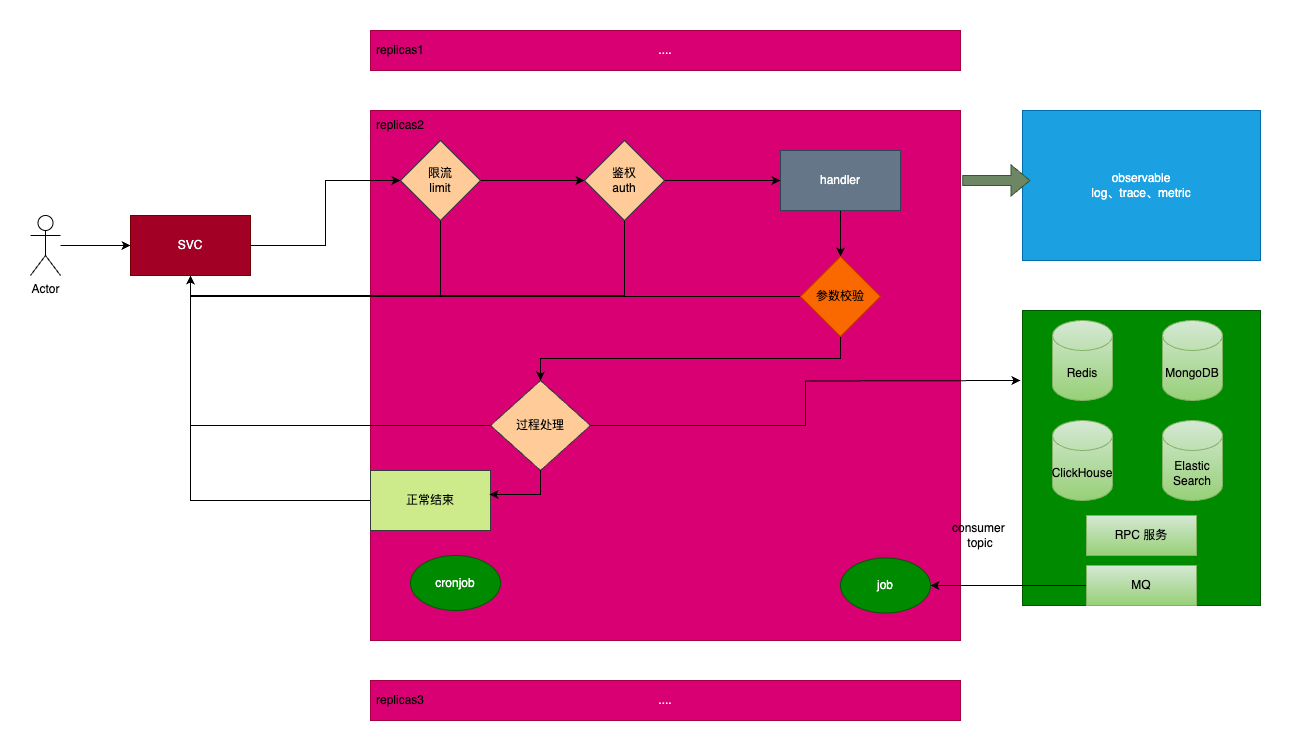

The diagram above was exported from draw.io. Its source (the exported page's mxGraphModel, read from the mxfile embedded in the PNG):
<mxGraphModel dx="2074" dy="1129" grid="1" gridSize="10" guides="1" tooltips="1" connect="1" arrows="1" fold="1" page="1" pageScale="1" pageWidth="827" pageHeight="1169" math="0" shadow="0">
  <root>
    <mxCell id="0" />
    <mxCell id="1" parent="0" />
    <mxCell id="u2Ite79Ls7eD2hQgwkKf-24" value="" style="rounded=0;whiteSpace=wrap;html=1;align=center;verticalAlign=middle;fontFamily=Helvetica;fontSize=12;fillColor=#008a00;fontColor=#ffffff;strokeColor=#005700;" vertex="1" parent="1">
      <mxGeometry x="1132" y="620" width="238" height="295" as="geometry" />
    </mxCell>
    <mxCell id="Hda7ok0zlHfC7x-v4h4N-3" style="edgeStyle=orthogonalEdgeStyle;rounded=0;orthogonalLoop=1;jettySize=auto;html=1;entryX=0;entryY=0.5;entryDx=0;entryDy=0;" parent="1" source="Hda7ok0zlHfC7x-v4h4N-1" target="Hda7ok0zlHfC7x-v4h4N-2" edge="1">
      <mxGeometry relative="1" as="geometry" />
    </mxCell>
    <mxCell id="Hda7ok0zlHfC7x-v4h4N-1" value="Actor" style="shape=umlActor;verticalLabelPosition=bottom;verticalAlign=top;html=1;outlineConnect=0;" parent="1" vertex="1">
      <mxGeometry x="140" y="525" width="30" height="60" as="geometry" />
    </mxCell>
    <mxCell id="Hda7ok0zlHfC7x-v4h4N-2" value="SVC" style="rounded=0;whiteSpace=wrap;html=1;fillColor=#a20025;fontColor=#ffffff;strokeColor=#6F0000;" parent="1" vertex="1">
      <mxGeometry x="240" y="525" width="120" height="60" as="geometry" />
    </mxCell>
    <mxCell id="Hda7ok0zlHfC7x-v4h4N-4" value="...." style="rounded=0;whiteSpace=wrap;html=1;fillColor=#d80073;strokeColor=#A50040;fontColor=#ffffff;" parent="1" vertex="1">
      <mxGeometry x="480" y="340" width="590" height="40" as="geometry" />
    </mxCell>
    <mxCell id="Hda7ok0zlHfC7x-v4h4N-5" value="replicas1" style="text;html=1;align=center;verticalAlign=middle;whiteSpace=wrap;rounded=0;" parent="1" vertex="1">
      <mxGeometry x="480" y="345" width="60" height="30" as="geometry" />
    </mxCell>
    <mxCell id="Hda7ok0zlHfC7x-v4h4N-7" value="" style="rounded=0;whiteSpace=wrap;html=1;fillColor=#d80073;strokeColor=#A50040;fontColor=#ffffff;" parent="1" vertex="1">
      <mxGeometry x="480" y="420" width="590" height="530" as="geometry" />
    </mxCell>
    <mxCell id="u2Ite79Ls7eD2hQgwkKf-1" value="replicas2" style="text;html=1;align=center;verticalAlign=middle;whiteSpace=wrap;rounded=0;" vertex="1" parent="1">
      <mxGeometry x="480" y="420" width="60" height="30" as="geometry" />
    </mxCell>
    <mxCell id="u2Ite79Ls7eD2hQgwkKf-5" style="edgeStyle=orthogonalEdgeStyle;rounded=0;orthogonalLoop=1;jettySize=auto;html=1;entryX=0.5;entryY=1;entryDx=0;entryDy=0;fontFamily=Helvetica;fontSize=12;fontColor=default;exitX=0.5;exitY=1;exitDx=0;exitDy=0;" edge="1" parent="1" source="u2Ite79Ls7eD2hQgwkKf-2" target="Hda7ok0zlHfC7x-v4h4N-2">
      <mxGeometry relative="1" as="geometry" />
    </mxCell>
    <mxCell id="u2Ite79Ls7eD2hQgwkKf-8" style="edgeStyle=orthogonalEdgeStyle;rounded=0;orthogonalLoop=1;jettySize=auto;html=1;entryX=0;entryY=0.5;entryDx=0;entryDy=0;fontFamily=Helvetica;fontSize=12;fontColor=default;" edge="1" parent="1" source="u2Ite79Ls7eD2hQgwkKf-2" target="u2Ite79Ls7eD2hQgwkKf-7">
      <mxGeometry relative="1" as="geometry" />
    </mxCell>
    <mxCell id="u2Ite79Ls7eD2hQgwkKf-2" value="限流&lt;div&gt;limit&lt;/div&gt;" style="rhombus;whiteSpace=wrap;html=1;rounded=0;align=center;verticalAlign=middle;fontFamily=Helvetica;fontSize=12;fillColor=#ffcc99;strokeColor=#36393d;" vertex="1" parent="1">
      <mxGeometry x="510" y="450" width="80" height="80" as="geometry" />
    </mxCell>
    <mxCell id="u2Ite79Ls7eD2hQgwkKf-3" style="edgeStyle=orthogonalEdgeStyle;rounded=0;orthogonalLoop=1;jettySize=auto;html=1;fontFamily=Helvetica;fontSize=12;fontColor=default;" edge="1" parent="1" source="Hda7ok0zlHfC7x-v4h4N-2" target="u2Ite79Ls7eD2hQgwkKf-2">
      <mxGeometry relative="1" as="geometry" />
    </mxCell>
    <mxCell id="u2Ite79Ls7eD2hQgwkKf-12" style="edgeStyle=orthogonalEdgeStyle;rounded=0;orthogonalLoop=1;jettySize=auto;html=1;entryX=0.5;entryY=1;entryDx=0;entryDy=0;fontFamily=Helvetica;fontSize=12;fontColor=default;exitX=0.5;exitY=1;exitDx=0;exitDy=0;" edge="1" parent="1" source="u2Ite79Ls7eD2hQgwkKf-7" target="Hda7ok0zlHfC7x-v4h4N-2">
      <mxGeometry relative="1" as="geometry" />
    </mxCell>
    <mxCell id="u2Ite79Ls7eD2hQgwkKf-16" style="edgeStyle=orthogonalEdgeStyle;rounded=0;orthogonalLoop=1;jettySize=auto;html=1;entryX=0;entryY=0.5;entryDx=0;entryDy=0;fontFamily=Helvetica;fontSize=12;fontColor=default;" edge="1" parent="1" source="u2Ite79Ls7eD2hQgwkKf-7" target="u2Ite79Ls7eD2hQgwkKf-15">
      <mxGeometry relative="1" as="geometry" />
    </mxCell>
    <mxCell id="u2Ite79Ls7eD2hQgwkKf-7" value="鉴权&lt;div&gt;auth&lt;/div&gt;" style="rhombus;whiteSpace=wrap;html=1;rounded=0;align=center;verticalAlign=middle;fontFamily=Helvetica;fontSize=12;fillColor=#ffcc99;strokeColor=#36393d;" vertex="1" parent="1">
      <mxGeometry x="694" y="450" width="80" height="80" as="geometry" />
    </mxCell>
    <mxCell id="u2Ite79Ls7eD2hQgwkKf-18" style="edgeStyle=orthogonalEdgeStyle;rounded=0;orthogonalLoop=1;jettySize=auto;html=1;entryX=0.5;entryY=0;entryDx=0;entryDy=0;fontFamily=Helvetica;fontSize=12;fontColor=default;" edge="1" parent="1" source="u2Ite79Ls7eD2hQgwkKf-15" target="u2Ite79Ls7eD2hQgwkKf-17">
      <mxGeometry relative="1" as="geometry" />
    </mxCell>
    <mxCell id="u2Ite79Ls7eD2hQgwkKf-15" value="handler" style="rounded=0;whiteSpace=wrap;html=1;align=center;verticalAlign=middle;fontFamily=Helvetica;fontSize=12;fillColor=#647687;strokeColor=#314354;fontColor=#ffffff;" vertex="1" parent="1">
      <mxGeometry x="890" y="460" width="120" height="60" as="geometry" />
    </mxCell>
    <mxCell id="u2Ite79Ls7eD2hQgwkKf-19" style="edgeStyle=orthogonalEdgeStyle;rounded=0;orthogonalLoop=1;jettySize=auto;html=1;entryX=0.5;entryY=1;entryDx=0;entryDy=0;fontFamily=Helvetica;fontSize=12;fontColor=default;" edge="1" parent="1" source="u2Ite79Ls7eD2hQgwkKf-17" target="Hda7ok0zlHfC7x-v4h4N-2">
      <mxGeometry relative="1" as="geometry" />
    </mxCell>
    <mxCell id="u2Ite79Ls7eD2hQgwkKf-30" style="edgeStyle=orthogonalEdgeStyle;rounded=0;orthogonalLoop=1;jettySize=auto;html=1;entryX=0.5;entryY=0;entryDx=0;entryDy=0;fontFamily=Helvetica;fontSize=12;fontColor=default;exitX=0.5;exitY=1;exitDx=0;exitDy=0;" edge="1" parent="1" source="u2Ite79Ls7eD2hQgwkKf-17" target="u2Ite79Ls7eD2hQgwkKf-29">
      <mxGeometry relative="1" as="geometry" />
    </mxCell>
    <mxCell id="u2Ite79Ls7eD2hQgwkKf-17" value="参数校验" style="rhombus;whiteSpace=wrap;html=1;rounded=0;align=center;verticalAlign=middle;fontFamily=Helvetica;fontSize=12;fillColor=#fa6800;strokeColor=#C73500;fontColor=#000000;" vertex="1" parent="1">
      <mxGeometry x="910" y="566" width="80" height="80" as="geometry" />
    </mxCell>
    <mxCell id="u2Ite79Ls7eD2hQgwkKf-20" value="MongoDB" style="shape=cylinder3;whiteSpace=wrap;html=1;boundedLbl=1;backgroundOutline=1;size=15;rounded=0;align=center;verticalAlign=middle;fontFamily=Helvetica;fontSize=12;fillColor=#d5e8d4;strokeColor=#82b366;gradientColor=#97d077;" vertex="1" parent="1">
      <mxGeometry x="1272" y="630" width="60" height="80" as="geometry" />
    </mxCell>
    <mxCell id="u2Ite79Ls7eD2hQgwkKf-21" value="Redis" style="shape=cylinder3;whiteSpace=wrap;html=1;boundedLbl=1;backgroundOutline=1;size=15;rounded=0;align=center;verticalAlign=middle;fontFamily=Helvetica;fontSize=12;fillColor=#d5e8d4;strokeColor=#82b366;gradientColor=#97d077;" vertex="1" parent="1">
      <mxGeometry x="1162" y="630" width="60" height="80" as="geometry" />
    </mxCell>
    <mxCell id="u2Ite79Ls7eD2hQgwkKf-25" value="ClickHouse" style="shape=cylinder3;whiteSpace=wrap;html=1;boundedLbl=1;backgroundOutline=1;size=15;rounded=0;align=center;verticalAlign=middle;fontFamily=Helvetica;fontSize=12;fillColor=#d5e8d4;strokeColor=#82b366;gradientColor=#97d077;" vertex="1" parent="1">
      <mxGeometry x="1162" y="730" width="60" height="80" as="geometry" />
    </mxCell>
    <mxCell id="u2Ite79Ls7eD2hQgwkKf-26" value="Elastic Search" style="shape=cylinder3;whiteSpace=wrap;html=1;boundedLbl=1;backgroundOutline=1;size=15;rounded=0;align=center;verticalAlign=middle;fontFamily=Helvetica;fontSize=12;fillColor=#d5e8d4;strokeColor=#82b366;gradientColor=#97d077;" vertex="1" parent="1">
      <mxGeometry x="1272" y="730" width="60" height="80" as="geometry" />
    </mxCell>
    <mxCell id="u2Ite79Ls7eD2hQgwkKf-37" style="edgeStyle=orthogonalEdgeStyle;rounded=0;orthogonalLoop=1;jettySize=auto;html=1;entryX=0.5;entryY=1;entryDx=0;entryDy=0;fontFamily=Helvetica;fontSize=12;fontColor=default;" edge="1" parent="1" source="u2Ite79Ls7eD2hQgwkKf-29" target="Hda7ok0zlHfC7x-v4h4N-2">
      <mxGeometry relative="1" as="geometry" />
    </mxCell>
    <mxCell id="u2Ite79Ls7eD2hQgwkKf-56" style="edgeStyle=orthogonalEdgeStyle;rounded=0;orthogonalLoop=1;jettySize=auto;html=1;fontFamily=Helvetica;fontSize=12;fontColor=default;" edge="1" parent="1" source="u2Ite79Ls7eD2hQgwkKf-29">
      <mxGeometry relative="1" as="geometry">
        <mxPoint x="1130" y="690" as="targetPoint" />
      </mxGeometry>
    </mxCell>
    <mxCell id="u2Ite79Ls7eD2hQgwkKf-29" value="过程处理" style="rhombus;whiteSpace=wrap;html=1;rounded=0;align=center;verticalAlign=middle;fontFamily=Helvetica;fontSize=12;fillColor=#ffcc99;strokeColor=#36393d;" vertex="1" parent="1">
      <mxGeometry x="600" y="690" width="100" height="90" as="geometry" />
    </mxCell>
    <mxCell id="u2Ite79Ls7eD2hQgwkKf-38" style="edgeStyle=orthogonalEdgeStyle;rounded=0;orthogonalLoop=1;jettySize=auto;html=1;entryX=0.5;entryY=1;entryDx=0;entryDy=0;fontFamily=Helvetica;fontSize=12;fontColor=default;" edge="1" parent="1" source="u2Ite79Ls7eD2hQgwkKf-31" target="Hda7ok0zlHfC7x-v4h4N-2">
      <mxGeometry relative="1" as="geometry" />
    </mxCell>
    <mxCell id="u2Ite79Ls7eD2hQgwkKf-31" value="正常结束" style="rounded=0;whiteSpace=wrap;html=1;align=center;verticalAlign=middle;fontFamily=Helvetica;fontSize=12;fillColor=#cdeb8b;strokeColor=#36393d;" vertex="1" parent="1">
      <mxGeometry x="480" y="780" width="120" height="60" as="geometry" />
    </mxCell>
    <mxCell id="u2Ite79Ls7eD2hQgwkKf-33" style="edgeStyle=orthogonalEdgeStyle;rounded=0;orthogonalLoop=1;jettySize=auto;html=1;entryX=0.992;entryY=0.4;entryDx=0;entryDy=0;entryPerimeter=0;fontFamily=Helvetica;fontSize=12;fontColor=default;" edge="1" parent="1" source="u2Ite79Ls7eD2hQgwkKf-29" target="u2Ite79Ls7eD2hQgwkKf-31">
      <mxGeometry relative="1" as="geometry" />
    </mxCell>
    <mxCell id="u2Ite79Ls7eD2hQgwkKf-39" value="RPC 服务" style="rounded=0;whiteSpace=wrap;html=1;align=center;verticalAlign=middle;fontFamily=Helvetica;fontSize=12;fillColor=#d5e8d4;strokeColor=#82b366;gradientColor=#97d077;" vertex="1" parent="1">
      <mxGeometry x="1196" y="825" width="110" height="40" as="geometry" />
    </mxCell>
    <mxCell id="u2Ite79Ls7eD2hQgwkKf-43" value="cronjob" style="ellipse;whiteSpace=wrap;html=1;rounded=0;align=center;verticalAlign=middle;fontFamily=Helvetica;fontSize=12;fontColor=#ffffff;fillColor=#008a00;strokeColor=#005700;" vertex="1" parent="1">
      <mxGeometry x="520" y="865" width="90" height="55" as="geometry" />
    </mxCell>
    <mxCell id="u2Ite79Ls7eD2hQgwkKf-46" value="job" style="ellipse;whiteSpace=wrap;html=1;rounded=0;align=center;verticalAlign=middle;fontFamily=Helvetica;fontSize=12;fontColor=#ffffff;fillColor=#008a00;strokeColor=#005700;" vertex="1" parent="1">
      <mxGeometry x="950" y="867.5" width="90" height="55" as="geometry" />
    </mxCell>
    <mxCell id="u2Ite79Ls7eD2hQgwkKf-59" style="edgeStyle=orthogonalEdgeStyle;rounded=0;orthogonalLoop=1;jettySize=auto;html=1;fontFamily=Helvetica;fontSize=12;fontColor=default;" edge="1" parent="1" source="u2Ite79Ls7eD2hQgwkKf-58" target="u2Ite79Ls7eD2hQgwkKf-46">
      <mxGeometry relative="1" as="geometry" />
    </mxCell>
    <mxCell id="u2Ite79Ls7eD2hQgwkKf-58" value="MQ" style="rounded=0;whiteSpace=wrap;html=1;align=center;verticalAlign=middle;fontFamily=Helvetica;fontSize=12;fillColor=#d5e8d4;strokeColor=#82b366;gradientColor=#97d077;" vertex="1" parent="1">
      <mxGeometry x="1196" y="875" width="110" height="40" as="geometry" />
    </mxCell>
    <mxCell id="u2Ite79Ls7eD2hQgwkKf-61" value="consumer&amp;nbsp;&lt;div&gt;topic&lt;/div&gt;" style="text;html=1;align=center;verticalAlign=middle;whiteSpace=wrap;rounded=0;fontFamily=Helvetica;fontSize=12;fontColor=default;" vertex="1" parent="1">
      <mxGeometry x="1060" y="830" width="60" height="30" as="geometry" />
    </mxCell>
    <mxCell id="u2Ite79Ls7eD2hQgwkKf-62" value="observable&lt;div&gt;log、trace、metric&lt;/div&gt;" style="rounded=0;whiteSpace=wrap;html=1;align=center;verticalAlign=middle;fontFamily=Helvetica;fontSize=12;fontColor=#ffffff;fillColor=#1ba1e2;strokeColor=#006EAF;" vertex="1" parent="1">
      <mxGeometry x="1132" y="420" width="238" height="150" as="geometry" />
    </mxCell>
    <mxCell id="u2Ite79Ls7eD2hQgwkKf-63" value="" style="shape=flexArrow;endArrow=classic;html=1;rounded=0;fontFamily=Helvetica;fontSize=12;fontColor=default;exitX=1.003;exitY=0.132;exitDx=0;exitDy=0;exitPerimeter=0;fillColor=#6d8764;strokeColor=#3A5431;" edge="1" parent="1" source="Hda7ok0zlHfC7x-v4h4N-7">
      <mxGeometry width="50" height="50" relative="1" as="geometry">
        <mxPoint x="1090" y="540" as="sourcePoint" />
        <mxPoint x="1140" y="490" as="targetPoint" />
      </mxGeometry>
    </mxCell>
    <mxCell id="u2Ite79Ls7eD2hQgwkKf-66" value="...." style="rounded=0;whiteSpace=wrap;html=1;fillColor=#d80073;strokeColor=#A50040;fontColor=#ffffff;" vertex="1" parent="1">
      <mxGeometry x="480" y="990" width="590" height="40" as="geometry" />
    </mxCell>
    <mxCell id="u2Ite79Ls7eD2hQgwkKf-67" value="replicas3" style="text;html=1;align=center;verticalAlign=middle;whiteSpace=wrap;rounded=0;" vertex="1" parent="1">
      <mxGeometry x="480" y="995" width="60" height="30" as="geometry" />
    </mxCell>
  </root>
</mxGraphModel>